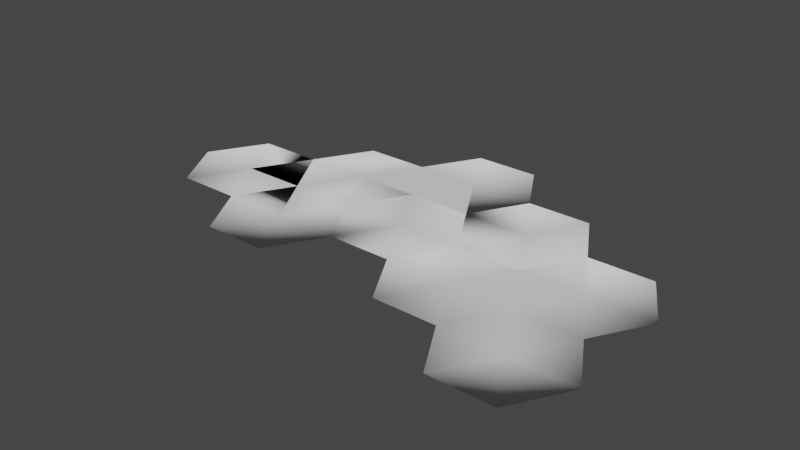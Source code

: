 # Source: HexTile210A-SP.blend  (saved by Blender 3.0.42; exported with 4.5.12 LTS)
import bpy
from mathutils import Matrix  # noqa: F401  (used for matrix-valued properties, if any)

bpy.ops.wm.read_factory_settings(use_empty=True)
scene = bpy.context.scene
scene.name = 'Scene'

# ---- collections
col_collection = bpy.data.collections.new('Collection'); scene.collection.children.link(col_collection)

# ---- world
world_world = bpy.data.worlds.new('World'); scene.world = world_world
world_world.use_nodes = True; world_world.node_tree.nodes.clear()
_N = world_world.node_tree.nodes; _L = world_world.node_tree.links
n0 = _N.new('ShaderNodeOutputWorld'); n0.name = 'World Output'; n0.location = (300, 300)
n1 = _N.new('ShaderNodeBackground'); n1.name = 'Background'; n1.location = (10, 300)
n1.inputs[0].default_value = (0.05088, 0.05088, 0.05088, 1.0)
_L.new(n1.outputs[0], n0.inputs[0])
n0.is_active_output = True
world_world.color = (0.05088, 0.05088, 0.05088)
world_world.use_sun_shadow = False
world_world.sun_shadow_jitter_overblur = 0.0

# ---- meshes
me_scene_001 = bpy.data.meshes.new('Scene.001')
me_scene_001.from_pydata([(-50.0, 0.0, 1.325e-06), (225.0, 0.0, 129.9), (225.0, 0.0, 43.3), (200.0, 0.0, 173.2), (150.0, 0.0, 86.6), (250.0, 0.0, 173.2), (100.0, 0.0, 1.325e-06), (250.0, 0.0, 86.6), (275.0, 0.0, 129.9), (125.0, 0.0, 129.9), (150.0, 0.0, 1.325e-06), (275.0, 0.0, 43.3), (250.0, 0.0, -3.815e-06), (175.0, 0.0, 129.9), (75.0, 0.0, 43.3), (200.0, 0.0, -3.815e-06), (25.0, 0.0, -43.3), (200.0, 0.0, 86.6), (125.0, 0.0, 43.3), (175.0, 0.0, 43.3), (175.0, 0.0, 43.3), (125.0, 0.0, 43.3), (-125.0, 0.0, 43.3), (75.0, 0.0, -43.3), (200.0, 0.0, -3.047e-06), (175.0, 0.0, -43.3), (100.0, 0.0, 86.6), (125.0, 0.0, 43.3), (125.0, 0.0, -43.3), (0.0, 0.0, 86.6), (100.0, 0.0, -3.815e-06), (50.0, 0.0, 3.815e-06), (0.0, 0.0, 1.325e-06), (50.0, 0.0, -3.815e-06), (100.0, 0.0, 0.0), (-25.0, 0.0, 129.9), (125.0, 0.0, -43.3), (-75.0, 0.0, 43.3), (100.0, 0.0, -86.6), (50.0, 0.0, -86.6), (25.0, 0.0, 129.9), (-25.0, 0.0, 43.3), (50.0, 0.0, 86.6), (25.0, 0.0, 43.3), (-100.0, 0.0, 86.6), (25.0, 0.0, 43.3), (-25.0, 0.0, 43.3), (-50.0, 0.0, 86.6), (-25.0, 0.0, 43.3), (50.0, 0.0, -3.047e-06), (25.0, 0.0, -43.3), (-50.0, 0.0, -3.815e-06), (-25.0, 0.0, -43.3), (-100.0, 0.0, -3.815e-06), (-25.0, 0.0, 43.3), (-25.0, 0.0, 43.3), (-25.0, 0.0, 43.3), (25.0, 0.0, 43.3), (25.0, 0.0, 43.3), (-25.0, 0.0, 43.3), (50.0, 0.0, 3.841e-07), (50.0, 0.0, -3.047e-06), (100.0, 0.0, 7.501e-13), (50.0, 0.0, 3.815e-06), (100.0, 0.0, 4.14e-13), (50.0, 0.0, 3.815e-06), (125.0, 0.0, 43.3), (125.0, 0.0, 43.3), (125.0, 0.0, 43.3), (200.0, 0.0, -3.431e-06)], [], [(48, 41, 32), (54, 48, 55), (32, 46, 43), (57, 46, 56), (57, 58, 43), (46, 59, 56), (60, 32, 45), (60, 49, 61), (51, 55, 37), (32, 50, 52), (52, 0, 32), (44, 37, 22), (44, 47, 37), (54, 37, 47), (54, 48, 55), (51, 53, 37), (22, 37, 53), (29, 47, 35), (35, 40, 29), (40, 42, 29), (42, 57, 29), (57, 58, 43), (29, 57, 56), (59, 29, 56), (46, 59, 56), (49, 31, 23), (60, 49, 61), (51, 0, 46, 56, 48, 59, 41, 54, 55), (23, 33, 30), (30, 33, 63), (33, 65, 63), (36, 23, 34), (23, 36, 38), (23, 38, 39), (39, 16, 23), (14, 45, 42), (42, 26, 14), (26, 67, 14), (67, 66, 27), (64, 62, 67), (62, 63, 14), (65, 14, 63), (33, 65, 63), (67, 66, 27), (27, 66, 18, 21, 10), (10, 6, 34, 30, 62, 64, 67, 18, 66, 27, 21, 68), (20, 21, 68), (21, 18, 68), (19, 24, 10), (24, 25, 10), (25, 28, 10), (28, 6, 10), (4, 26, 9), (9, 13, 4), (17, 4, 13), (20, 4, 17), (4, 20, 68), (68, 26, 4), (21, 18, 68), (17, 2, 20), (2, 17, 7), (11, 2, 7), (12, 2, 11), (12, 15, 2), (2, 69, 24), (1, 13, 3), (3, 5, 1), (8, 1, 5), (7, 1, 8), (7, 17, 1), (13, 1, 17), (48, 54, 41), (41, 59, 46), (43, 58, 45), (32, 41, 46), (43, 45, 32), (57, 43, 46), (60, 61, 32), (54, 55, 37), (42, 58, 57), (59, 47, 29), (49, 60, 31), (31, 65, 33), (30, 64, 34), (23, 31, 33), (30, 34, 23), (62, 64, 63), (64, 30, 63), (26, 66, 67), (62, 14, 67), (65, 45, 14), (21, 19, 10), (20, 19, 21), (19, 20, 24), (24, 69, 25), (68, 18, 26), (2, 15, 69), (24, 20, 2), (32, 0, 51, 41, 55, 54, 59, 48, 46, 56), (50, 31, 60, 61, 49, 65, 33, 63, 16), (16, 32, 31, 60, 65, 49, 61, 63, 33, 50), (23, 16, 50, 60, 31, 61, 49, 65, 33, 63)])
me_scene_001.polygons.foreach_set('use_smooth', [True] * 102)
_uv = me_scene_001.uv_layers.new(name='UVSet0')
_uv.uv.foreach_set('vector', [-0.25, 0.433, -0.25, 0.433, 0.0, 1.325e-08, -0.25, 0.433, -0.25, 0.433, -0.25, 0.433, 0.0, 1.325e-08, -0.25, 0.433, 0.25, 0.433, 0.25, 0.433, -0.25, 0.433, -0.25, 0.433, 0.25, 0.433, 0.25, 0.433, 0.25, 0.433, -0.25, 0.433, -0.25, 0.433, -0.25, 0.433, 0.5, -3.047e-08, 0.0, 1.325e-08, 0.25, 0.433, 0.5, -3.047e-08, 0.5, -3.047e-08, 0.5, -3.047e-08, 0.25, -0.433, 0.5, -3.047e-08, 0.0, 1.325e-08, 0.0, 1.325e-08, 0.25, -0.433, -0.25, -0.433, -0.25, -0.433, -0.5, 1.325e-08, 0.0, 1.325e-08, -0.25, 0.433, 0.0, 1.325e-08, -0.5, 1.325e-08, -0.25, 0.433, 0.25, 0.433, 0.0, 1.325e-08, 0.5, -3.047e-08, 0.0, 1.325e-08, 0.25, 0.433, 0.5, -3.047e-08, 0.5, -3.047e-08, 0.5, -3.047e-08, 0.25, -0.433, -0.25, -0.433, 0.0, 1.325e-08, -0.5, 1.325e-08, 0.0, 1.325e-08, -0.25, -0.433, 0.0, 1.325e-08, -0.5, 1.325e-08, -0.25, 0.433, -0.25, 0.433, 0.25, 0.433, 0.0, 1.325e-08, 0.25, 0.433, 0.5, -3.047e-08, 0.0, 1.325e-08, 0.5, -3.047e-08, 0.25, -0.433, 0.0, 1.325e-08, 0.25, -0.433, 0.25, -0.433, 0.25, -0.433, 0.0, 1.325e-08, 0.25, -0.433, -0.25, -0.433, -0.25, -0.433, 0.0, 1.325e-08, -0.25, -0.433, -0.25, -0.433, -0.25, -0.433, -0.25, -0.433, -0.25, 0.433, -0.25, 0.433, 0.0, 1.325e-08, -0.25, 0.433, -0.25, 0.433, -0.25, 0.433, 0.0, 0.0, 0.0, 0.0, -0.25, 0.433, -0.25, 0.433, 0.0, 0.0, -0.25, 0.433, -0.25, 0.433, -0.25, 0.433, -0.25, 0.433, 0.0, 1.325e-08, -0.25, 0.433, 0.25, 0.433, 0.25, 0.433, -0.25, 0.433, -0.25, 0.433, -0.25, 0.433, -0.25, 0.433, -0.25, 0.433, 0.5, -3.047e-08, 0.0, 1.325e-08, 0.25, 0.433, 0.0, 1.325e-08, 0.5, -3.047e-08, 0.25, -0.433, 0.0, 1.325e-08, 0.25, -0.433, -0.25, -0.433, -0.25, -0.433, -0.5, 1.325e-08, 0.0, 1.325e-08, 0.0, 1.325e-08, -0.5, 1.325e-08, -0.25, 0.433, -0.25, 0.433, 0.25, 0.433, 0.0, 1.325e-08, 0.25, 0.433, 0.5, -3.047e-08, 0.0, 1.325e-08, 0.5, -3.047e-08, 0.5, -3.047e-08, 0.5, -3.047e-08, 0.25, -0.433, 0.25, -0.433, 0.5, -8.209e-08, 0.25, -0.433, -0.25, -0.433, 0.0, 1.325e-08, -0.25, -0.433, 0.0, 1.325e-08, -0.25, -0.433, -0.25, -0.433, -0.25, -0.433, -0.25, -0.433, -0.25, 0.433, -0.25, 0.433, -0.25, 0.433, -0.25, 0.433, -0.25, 0.433, -0.25, 0.433, -0.25, 0.433, 0.0, 1.325e-08, 0.0, 1.325e-08, -0.5, 1.325e-08, 0.25, 0.433, 0.25, 0.433, 0.25, -0.433, 0.25, -0.433, 0.5, -8.209e-08, -0.25, 0.433, -0.25, 0.433, 0.5, -3.047e-08, -0.25, 0.433, -0.25, 0.433, 0.25, 0.433, -0.25, 0.433, -0.25, 0.433, -0.25, 0.433, -0.25, 0.433, -0.25, 0.433, 0.25, 0.433, 0.5, -3.047e-08, 0.0, 1.325e-08, 0.5, -3.047e-08, 0.25, -0.433, 0.0, 1.325e-08, 0.25, -0.433, -0.25, -0.433, 0.0, 1.325e-08, -0.25, -0.433, -0.5, 1.325e-08, 0.0, 1.325e-08, 0.0, 1.325e-08, -0.5, 1.325e-08, -0.25, 0.433, -0.25, 0.433, 0.25, 0.433, 0.0, 1.325e-08, 0.5, -3.047e-08, 0.0, 1.325e-08, 0.25, 0.433, 0.25, -0.433, 0.0, 1.325e-08, 0.5, -3.047e-08, 0.0, 1.325e-08, 0.25, -0.433, -0.25, -0.433, -0.25, -0.433, -0.5, 1.325e-08, 0.0, 1.325e-08, -0.25, -0.433, -0.25, -0.433, -0.25, -0.433, -0.25, 0.433, 0.0, 1.325e-08, -0.5, 1.325e-08, 0.0, 1.325e-08, -0.25, 0.433, 0.25, 0.433, 0.5, -3.047e-08, 0.0, 1.325e-08, 0.25, 0.433, 0.25, -0.433, 0.0, 1.325e-08, 0.5, -3.047e-08, 0.25, -0.433, -0.25, -0.433, 0.0, 1.325e-08, 0.0, 1.325e-08, -0.25, -0.433, -0.25, -0.433, 0.0, 1.325e-08, -0.5, 1.325e-08, -0.25, 0.433, -0.25, 0.433, 0.25, 0.433, 0.0, 1.325e-08, 0.5, -3.047e-08, 0.0, 1.325e-08, 0.25, 0.433, 0.25, -0.433, 0.0, 1.325e-08, 0.5, -3.047e-08, 0.25, -0.433, -0.25, -0.433, 0.0, 1.325e-08, -0.5, 1.325e-08, 0.0, 1.325e-08, -0.25, -0.433, -0.25, 0.433, -0.25, 0.433, -0.25, 0.433, -0.25, 0.433, -0.25, 0.433, -0.25, 0.433, 0.25, 0.433, 0.25, 0.433, 0.25, 0.433, 0.0, 1.325e-08, -0.25, 0.433, -0.25, 0.433, 0.25, 0.433, 0.25, 0.433, 0.0, 1.325e-08, 0.25, 0.433, 0.25, 0.433, -0.25, 0.433, 0.5, -3.047e-08, 0.5, -3.047e-08, 0.0, 1.325e-08, 0.5, -3.047e-08, 0.5, -3.047e-08, 0.0, 1.325e-08, 0.5, -3.047e-08, 0.25, -0.433, 0.25, -0.433, -0.25, -0.433, -0.5, 1.325e-08, 0.0, 1.325e-08, -0.25, 0.433, -0.25, 0.433, -0.25, 0.433, -0.25, 0.433, -0.25, 0.433, -0.25, 0.433, 0.25, 0.433, 0.25, 0.433, 0.25, 0.433, 0.0, 1.325e-08, -0.25, 0.433, -0.25, 0.433, 0.25, 0.433, 0.25, 0.433, 0.0, 1.325e-08, 0.25, 0.433, 0.25, 0.433, -0.25, 0.433, 0.25, 0.433, 0.25, 0.433, -0.25, 0.433, 0.25, 0.433, 0.5, -3.047e-08, 0.5, -3.047e-08, 0.25, -0.433, 0.0, 1.325e-08, 0.5, -8.209e-08, -0.25, -0.433, -0.5, 1.325e-08, 0.0, 1.325e-08, -0.25, 0.433, 0.25, 0.433, 0.0, 1.325e-08, 0.25, 0.433, 0.25, 0.433, -0.25, 0.433, 0.25, 0.433, 0.25, 0.433, 0.5, -3.047e-08, 0.5, -3.047e-08, 0.5, -3.047e-08, 0.25, -0.433, -0.25, -0.433, -0.25, -0.433, -0.5, 1.325e-08, 0.0, 1.325e-08, -0.25, -0.433, -0.25, -0.433, -0.25, -0.433, -0.5, 1.325e-08, 0.0, 1.325e-08, 0.0, 1.325e-08, -0.5, 1.325e-08, 0.0, 0.0, 0.0, 0.0, -0.25, 0.433, -0.25, 0.433, -0.25, 0.433, 0.0, 0.0, -0.25, 0.433, -0.25, 0.433, 0.0, 0.0, -0.25, 0.433, -0.25, 0.433, 0.5, -3.047e-08, 0.5, -3.047e-08, -0.25, 0.433, -0.25, 0.433, -0.25, 0.433, 0.0, 0.0, 0.0, 0.0, 0.0, 0.0, -0.25, 0.433, -0.25, 0.433, -0.25, 0.433, 0.5, -3.047e-08, 0.5, -3.047e-08, -0.25, 0.433, -0.25, 0.433, 0.0, 0.0, 0.0, 1.325e-08, -0.5, 1.325e-08, 0.0, 0.0, -0.25, 0.433, -0.25, 0.433, 0.5, -3.047e-08, 0.5, -3.047e-08, -0.25, 0.433, -0.25, 0.433, -0.25, 0.433])
me_scene_001.use_remesh_fix_poles = True
me_scene_001.use_remesh_preserve_attributes = False
me_scene_001.update()
me_scene_001.normals_split_custom_set([tuple(v) for v in zip(*[iter([0.0, 0.9847, 0.1744, -0.6446, 0.431, 0.6315, 0.0, 1.0, 0.0, 0.0, 1.0, 0.0, 0.0, 1.0, 0.0, 0.0, 1.0, 0.0, 0.0, 1.0, 0.0, 0.0, 0.9994, 0.03472, 0.0, 0.9943, 0.1067, 0.0, 1.0, 0.0, 0.0, 0.9994, 0.03472, 0.0, 1.0, 0.0, 0.0, 1.0, 0.0, 0.0, 1.0, 0.0, 0.0, 1.0, 0.0, 0.0, 1.0, 0.0, 0.0, 1.0, 0.0, 0.0, 1.0, 0.0, -0.06834, 0.9, -0.4306, 0.0, 1.0, 0.0, -0.3739, 0.8401, -0.393, 0.0, 1.0, 0.0, 0.0, 1.0, 0.0, 0.0, 1.0, 0.0, 1.104e-05, -0.8972, 0.4416, 0.0, -1.0, 0.0, 0.0, -1.0, 0.0, 0.0, 1.0, 0.0, -0.4658, 0.3638, 0.8067, 0.4981, 0.08847, 0.8626, 0.4981, 0.08847, 0.8626, 0.2222, 0.772, 0.5956, 0.0, 1.0, 0.0, 0.3962, 0.61, -0.6863, 0.0, 1.0, 0.0, 0.7924, 0.61, -3.234e-05, 0.3962, 0.61, -0.6863, -0.3962, 0.61, -0.6863, 0.0, 1.0, 0.0, 0.009647, 0.9466, -0.3224, 0.0, 1.0, 0.0, -0.3962, 0.61, -0.6863, 0.0, 1.0, 0.0, 0.0, 1.0, 0.0, 0.0, 1.0, 0.0, -0.3962, 0.61, 0.6862, 0.3962, 0.61, 0.6862, 0.0, 1.0, 0.0, 0.7924, 0.61, -3.234e-05, 0.0, 1.0, 0.0, 0.3962, 0.61, 0.6862, 0.0, 1.0, 0.0, 0.7924, 0.61, -3.234e-05, 0.3962, 0.61, -0.6862, 0.3962, 0.61, -0.6862, -0.3962, 0.61, -0.6862, 0.0, 1.0, 0.0, -0.3962, 0.61, -0.6862, -0.7923, 0.6101, 3.242e-05, 0.0, 1.0, 0.0, -0.7923, 0.6101, 3.242e-05, 0.0, 1.0, 0.0, 0.0, 1.0, 0.0, 0.0, 1.0, 0.0, 0.0, 1.0, 0.0, 0.0, 1.0, 0.0, 0.0, 1.0, 0.0, 0.0, 1.0, 0.0, 0.0, 1.0, 0.0, 0.3079, 0.9347, -0.1778, 0.0, 1.0, 0.0, 0.0, 1.0, 0.0, 0.0, 1.0, 0.0, 0.0, 1.0, 0.0, 0.0, 1.0, 0.0, 0.0, 0.9524, 0.305, 0.2871, 0.8193, -0.4963, 0.0, 1.0, 0.0, 0.0, 1.0, 0.0, 0.0, 1.0, 0.0, 0.0, 1.0, 0.0, 1.104e-05, -0.8972, 0.4416, 0.2222, 0.772, 0.5956, 0.0, -1.0, 0.0, 0.0, -1.0, 0.0, 0.0, 1.0, 0.0, 0.3041, -0.6856, 0.6614, -0.6446, 0.431, 0.6315, 0.3193, -0.8564, 0.4057, 0.0, -1.0, 0.0, 0.0, 1.0, 0.0, 0.0, 1.0, 0.0, 0.0, 1.0, 0.0, 0.0, 1.0, 0.0, 0.0, 1.0, 0.0, 0.0, 1.0, 0.0, 0.0, -1.0, 0.0, 0.0, -1.0, 0.0, 0.0, -1.0, 0.0, -0.7924, 0.61, -1.815e-05, 0.0, 1.0, 0.0, -0.2279, 0.61, -0.7589, 0.0, 1.0, 0.0, -0.7924, 0.61, -1.815e-05, -0.3962, 0.61, 0.6862, 0.0, 1.0, 0.0, -0.3962, 0.61, 0.6862, 0.3962, 0.61, 0.6863, 0.3962, 0.61, 0.6863, -0.6593, 0.61, -0.4396, 0.0, 1.0, 0.0, 0.0, 1.0, 0.0, 0.7924, 0.61, -3.234e-05, 0.3962, 0.61, -0.6863, 0.3962, 0.61, -0.6863, -0.3962, 0.6101, -0.6862, 0.0, 1.0, 0.0, -0.3962, 0.6101, -0.6862, 0.0, 1.0, 0.0, 0.0, 1.0, 0.0, 0.0, 0.0, 1.0, 0.0, 0.0, 0.0, 0.0, 0.0, 0.0, -3.199e-05, 0.9024, 0.4308, 0.0, 0.8137, 0.5812, 0.0, 1.0, 0.0, 0.0, 0.8137, 0.5812, 0.0, 1.0, 0.0, 0.0, 1.0, 0.0, 0.3079, 0.9347, -0.1778, 0.0, 1.0, 0.0, 0.0, 1.0, 0.0, 0.0, -1.0, 0.0, 0.0, -1.0, 0.0, 0.0, -1.0, 0.0, 0.0, 0.0, 1.0, 0.0, 0.0, 0.0, 0.0, 0.0, 0.0, 0.0, 0.0, 0.0, 0.08609, 0.802, 0.5911, 0.8819, 0.1658, 0.4412, 0.0, 0.5369, 0.8437, 0.0, 1.0, 0.0, 0.0, 1.0, 0.0, 0.0, 0.61, -0.7924, -0.6741, 0.61, 0.4166, 0.0, 1.0, 0.0, 0.0, 1.0, 0.0, -3.199e-05, 0.9024, 0.4308, 0.0, 1.0, 0.0, 0.8819, 0.1658, 0.4412, 0.08609, 0.802, 0.5911, 0.0, 1.0, 0.0, 0.0, 1.0, 0.0, 0.0, 1.0, 0.0, 0.0, 0.9959, 0.09054, 0.0, 0.5369, 0.8437, 0.0, 0.9734, 0.229, 0.0, 1.0, 0.0, 0.0, 1.0, 0.0, 0.0, 1.0, 0.0, 0.0, 0.8137, 0.5812, 0.0, 0.7071, 0.7071, 0.0, 1.0, 0.0, 0.0, 0.7071, 0.7071, -0.3962, 0.61, 0.6863, 0.0, 1.0, 0.0, -0.3962, 0.61, 0.6863, 0.3962, 0.61, 0.6862, 0.0, 1.0, 0.0, 0.3962, 0.61, 0.6862, 0.0, 0.61, -0.7924, 0.0, 1.0, 0.0, 0.0, 1.0, 0.0, 0.7924, 0.61, -3.234e-05, 0.3962, 0.61, -0.6862, 0.3962, 0.61, -0.6862, 0.2723, 0.8386, -0.4717, 0.0, 1.0, 0.0, 0.0, 1.0, 0.0, 0.0, 1.0, 0.0, 0.2723, 0.8386, -0.4717, 0.0, 0.9959, 0.09054, 0.0, 1.0, 0.0, 0.0, 1.0, 0.0, 0.0, 1.0, 0.0, 0.0, 0.9959, 0.09054, 0.0, 0.9734, 0.229, 0.0, 0.9734, 0.229, 0.7924, 0.61, -3.234e-05, 0.0, 1.0, 0.0, 0.0, 1.0, 0.0, 0.0, 1.0, 0.0, 0.0, 1.0, 0.0, 0.0, 1.0, 0.0, 0.0, 1.0, 0.0, 0.0, 0.9959, 0.09054, 0.0, 1.0, 0.0, 0.0, 1.0, 0.0, -0.5447, 0.8386, 3.006e-05, -0.7924, 0.61, 3.234e-05, 0.0, 1.0, 0.0, -0.5447, 0.8386, 3.006e-05, -0.3962, 0.61, 0.6863, 0.0, 1.0, 0.0, -0.7924, 0.61, 3.234e-05, -0.3962, 0.61, 0.6863, 0.5774, 0.5774, 0.5773, 0.0, 1.0, 0.0, 0.0, 1.0, 0.0, -0.04428, -0.8456, 0.532, 0.0, 0.7071, 0.7071, 0.0, 1.0, 0.0, 0.2723, 0.8386, -0.4717, 0.3962, 0.61, -0.6862, 0.3962, 0.61, -0.6862, -0.3962, 0.61, -0.6862, 0.0, 1.0, 0.0, -0.7924, 0.61, -1.83e-05, 0.0, 1.0, 0.0, -0.3962, 0.61, -0.6862, -0.5447, 0.8386, 3.006e-05, 0.0, 1.0, 0.0, -0.7924, 0.61, -1.83e-05, -0.5447, 0.8386, 3.006e-05, 0.0, 1.0, 0.0, 0.0, 1.0, 0.0, 0.2723, 0.8386, -0.4717, 0.0, 1.0, 0.0, 0.0, 1.0, 0.0, 0.0, 0.9847, 0.1744, 0.3193, -0.8564, 0.4057, -0.6446, 0.431, 0.6315, -0.6446, 0.431, 0.6315, 0.3041, -0.6856, 0.6614, 0.0, 0.9994, 0.03472, 0.0, 0.9943, 0.1067, -0.4288, -0.1974, 0.8816, -0.3739, 0.8401, -0.393, 0.0, 1.0, 0.0, -0.6446, 0.431, 0.6315, 0.0, 0.9994, 0.03472, 0.0, 0.9943, 0.1067, -0.3739, 0.8401, -0.393, 0.0, 1.0, 0.0, 0.0, 1.0, 0.0, 0.0, 0.9943, 0.1067, 0.0, 0.9994, 0.03472, -0.06834, 0.9, -0.4306, 0.0, 1.0, 0.0, 0.0, 1.0, 0.0, 0.009647, 0.9466, -0.3224, 0.0, 1.0, 0.0, 0.0, 1.0, 0.0, -0.7923, 0.6101, 3.242e-05, -0.3079, 0.9347, -0.1778, 0.0, 1.0, 0.0, 0.3079, 0.9347, -0.1778, 0.7924, 0.61, -3.234e-05, 0.0, 1.0, 0.0, 0.0, 0.9524, 0.305, 0.436, 0.0, 0.9, 0.2871, 0.8193, -0.4963, 0.2871, 0.8193, -0.4963, 0.3079, 0.9347, -0.1778, 0.0, 1.0, 0.0, 0.0, 1.0, 0.0, -0.4162, 0.8084, -0.4162, -0.7712, 0.61, -0.1821, 0.0, 1.0, 0.0, 0.2871, 0.8193, -0.4963, 0.0, 1.0, 0.0, 0.0, 1.0, 0.0, -0.2279, 0.61, -0.7589, 0.0, 1.0, 0.0, 0.0, 0.8137, 0.5812, -0.4162, 0.8084, -0.4162, 0.0, 1.0, 0.0, -0.4162, 0.8084, -0.4162, 0.0, 1.0, 0.0, 0.0, 1.0, 0.0, -0.3962, 0.6101, -0.6862, -0.1721, -0.9851, -0.005208, 0.0, 1.0, 0.0, 0.0, 0.8137, 0.5812, 0.0, 1.0, 0.0, 0.0, 1.0, 0.0, 0.3079, 0.9347, -0.1778, 0.7924, 0.61, -3.234e-05, 0.0, 1.0, 0.0, 0.0, 0.5369, 0.8437, 0.0, 0.8137, 0.5812, 0.0, 1.0, 0.0, 0.0, 0.9959, 0.09054, 0.0, 0.8137, 0.5812, 0.0, 0.5369, 0.8437, 0.0, 0.8137, 0.5812, 0.0, 0.9959, 0.09054, 0.0, 0.7071, 0.7071, 0.0, 0.7071, 0.7071, -0.04428, -0.8456, 0.532, -0.3962, 0.61, 0.6863, 0.0, 0.9734, 0.229, 0.4758, -0.1971, 0.8572, 0.7924, 0.61, -3.234e-05, 0.0, 1.0, 0.0, 0.5774, 0.5774, 0.5773, -0.04428, -0.8456, 0.532, 0.0, 0.7071, 0.7071, 0.0, 0.9959, 0.09054, 0.0, 1.0, 0.0, 0.0, 1.0, 0.0, 0.2222, 0.772, 0.5956, 1.104e-05, -0.8972, 0.4416, 0.0, 1.0, 0.0, 0.0, 1.0, 0.0, 0.0, 1.0, 0.0, 0.3041, -0.6856, 0.6614, 0.0, 1.0, 0.0, 0.0, 1.0, 0.0, 0.0, 1.0, 0.0, 0.0, 1.0, 0.0, 0.4864, 0.6347, 0.6004, 0.4217, 0.9, 0.1106, 0.0, 1.0, 0.0, 0.0, 1.0, 0.0, 0.0, 1.0, 0.0, 0.0, 1.0, 0.0, 0.0, 1.0, 0.0, 0.0, 1.0, 0.0, 0.0, 1.0, 0.0, 0.0, 1.0, 0.0, -0.7215, 0.6347, -0.2767, 0.3422, 0.9, 0.2702, 0.0, 1.0, 0.0, 0.0, 1.0, 0.0, 0.0, 1.0, 0.0, 0.0, 1.0, 0.0, 0.0, 1.0, 0.0, 0.0, 1.0, 0.0, 0.0, 1.0, 0.0, -0.6593, 0.61, -0.4396, 0.0, 1.0, 0.0, -0.412, 0.9, -0.1424, -0.4816, 0.6347, -0.6043, 0.0, 1.0, 0.0, 0.0, 1.0, 0.0, 0.0, 1.0, 0.0, 0.0, 1.0, 0.0, 0.0, 1.0, 0.0])] * 3)])

# ---- objects
ob_tile_001 = bpy.data.objects.new('tile.001', me_scene_001)

# ---- transforms, parenting, visibility, modifiers, constraints
ob_tile_001.location = (0.75, 0.433, 0.0)
ob_tile_001.rotation_euler = (1.571, -0.0, 0.0)
ob_tile_001.scale = (0.01, 0.01, 0.01)
ob_tile_001.color = (0.8, 0.8, 0.8, 1.0)

# ---- collection membership
col_collection.objects.link(ob_tile_001)

# ---- scene / render settings (as saved in the file)
scene.frame_start = 1; scene.frame_end = 250; scene.frame_set(1)
scene.render.engine = 'BLENDER_EEVEE_NEXT'
scene.render.fps = 25
scene.cycles.sampling_pattern = 'TABULATED_SOBOL'
scene.cycles.use_light_tree = False
scene.view_settings.view_transform = 'Filmic'
bpy.context.view_layer.update()

# ---- added for rendering (the .blend has no active camera and no usable light): camera, sun
cam_auto = bpy.data.cameras.new('AutoCamera')
cam_auto.lens = 50.0
cam_auto.sensor_width = 36.0
cam_auto.clip_end = 1000.0
ob_auto_camera = bpy.data.objects.new('AutoCamera', cam_auto)
scene.collection.objects.link(ob_auto_camera)
ob_auto_camera.location = (5.91304, -5.29565, 3.53043)
ob_auto_camera.rotation_euler = (1.09748, -7.21219e-08, 0.694738)
scene.camera = ob_auto_camera
light_auto_sun = bpy.data.lights.new('AutoSun', 'SUN')
light_auto_sun.energy = 3.0
light_auto_sun.angle = 0.0523599
ob_auto_sun = bpy.data.objects.new('AutoSun', light_auto_sun)
scene.collection.objects.link(ob_auto_sun)
ob_auto_sun.rotation_euler = (0.872665, 0.174533, 0.523599)
bpy.context.view_layer.update()

